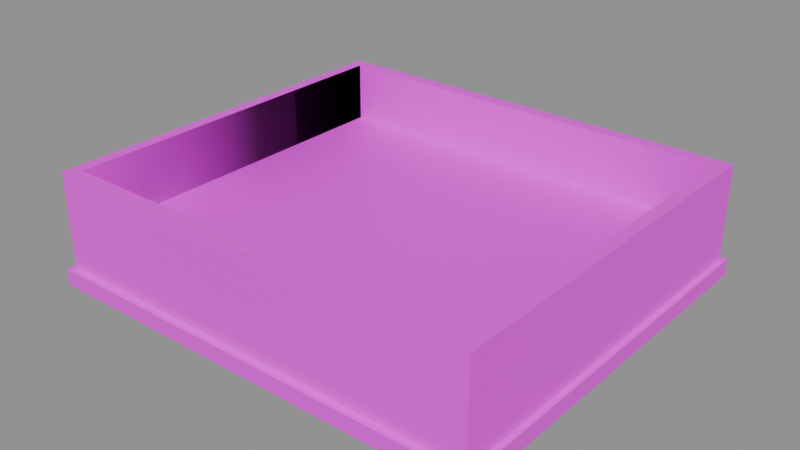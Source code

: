# Source: vr_magwell_on_v_light.blend  (saved by Blender 5.2.45; exported with 4.5.12 LTS)
import bpy
from mathutils import Matrix  # noqa: F401  (used for matrix-valued properties, if any)

bpy.ops.wm.read_factory_settings(use_empty=True)
scene = bpy.context.scene
scene.name = 'Scene'

# ---- collections
col_anchors = bpy.data.collections.new('anchors'); scene.collection.children.link(col_anchors)

# ---- images (referenced by path relative to the original .blend; pixels are not part of the script)
import os
ASSET_DIR = os.environ.get("B2B_ASSET_DIR", "")  # directory of the original .blend (textures are referenced by path, not embedded)
HERE = os.path.dirname(os.path.abspath(__file__))  # packed textures are extracted next to this script under _unpacked/

def load_image(name, relpath, width, height, colorspace="sRGB"):
    """Load a texture the original file referenced (path relative to the .blend, or extracted next to this script)."""
    p = next((c for c in (os.path.join(HERE, relpath), os.path.join(ASSET_DIR, relpath)) if relpath and os.path.exists(c)), "")
    if p:
        img = bpy.data.images.load(p, check_existing=True)
        img.name = name
    else:  # same state as the original file: an image datablock whose file is absent (Cycles renders it pink)
        img = bpy.data.images.new(name, width, height)
        img.source = "FILE"
        img.filepath = "//" + (relpath or name)
    img.colorspace_settings.name = colorspace
    return img
img_vr_magwell_on_v_light_skin0 = load_image('vr_magwell_on_v_light_skin0', 'vr_magwell_on_v_light_skin0.png', 1024, 1024, 'sRGB')

# ---- materials (node trees are filled in below, after node groups)
mat_vr_magwell_on_v_light = bpy.data.materials.new('vr_magwell_on_v_light')

# ---- material node trees
mat_vr_magwell_on_v_light.use_nodes = True; mat_vr_magwell_on_v_light.node_tree.nodes.clear()
_N = mat_vr_magwell_on_v_light.node_tree.nodes; _L = mat_vr_magwell_on_v_light.node_tree.links
n0 = _N.new('ShaderNodeBsdfPrincipled'); n0.name = 'Principled BSDF'; n0.location = (-200, 100)
n0.inputs[10].default_value = 0.005
n1 = _N.new('ShaderNodeOutputMaterial'); n1.name = 'Material Output'; n1.location = (200, 100)
n2 = _N.new('ShaderNodeTexImage'); n2.name = 'Image Texture'; n2.location = (0, 0)
n2.image = img_vr_magwell_on_v_light_skin0
n2.interpolation = 'Closest'
_L.new(n0.outputs[0], n1.inputs[0])
_L.new(n2.outputs[0], n0.inputs[0])
n1.is_active_output = True

# ---- meshes
me_vr_magwell_on_v_light = bpy.data.meshes.new('vr_magwell_on_v_light')
me_vr_magwell_on_v_light.from_pydata([(9.563, -1.899, 1.939), (9.563, 1.899, 1.939), (9.563, 1.899, 3.0), (9.563, -1.899, 3.0), (9.442, 1.899, 1.939), (9.442, 1.899, 3.0), (9.442, -1.899, 1.939), (9.442, -1.899, 3.0), (9.511, 0.007686, 3.0), (9.511, 0.007686, 1.939), (13.76, -1.899, 1.939), (13.76, 1.899, 1.939), (13.76, 1.899, 3.0), (13.76, -1.899, 3.0), (13.64, 1.899, 1.939), (13.64, 1.899, 3.0), (13.64, -1.899, 1.939), (13.64, -1.899, 3.0), (13.69, 0.007686, 3.0), (13.69, 0.007686, 1.939), (13.64, -1.776, 1.939), (13.64, -1.776, 3.0), (9.563, -1.776, 1.939), (9.563, -1.776, 3.0), (11.61, -1.837, 3.0), (11.61, -1.837, 1.939), (13.64, 1.776, 1.939), (13.64, 1.776, 3.0), (9.563, 1.776, 1.939), (9.563, 1.776, 3.0), (11.61, 1.837, 3.0), (11.61, 1.837, 1.939), (9.633, -1.96, 1.9), (9.633, 1.96, 1.9), (9.633, 1.96, 2.06), (9.633, -1.96, 2.06), (9.39, 1.96, 1.9), (9.39, 1.96, 2.06), (9.39, -1.96, 1.9), (9.39, -1.96, 2.06), (9.511, 0.007686, 2.06), (9.511, 0.007686, 1.9), (13.81, -1.96, 1.9), (13.81, 1.96, 1.9), (13.81, 1.96, 2.06), (13.81, -1.96, 2.06), (13.57, 1.96, 1.9), (13.57, 1.96, 2.06), (13.57, -1.96, 1.9), (13.57, -1.96, 2.06), (13.69, 0.007686, 2.06), (13.69, 0.007686, 1.9), (13.57, -1.714, 1.9), (13.57, -1.714, 2.06), (9.633, -1.714, 1.9), (9.633, -1.714, 2.06), (11.61, -1.837, 2.06), (11.61, -1.837, 1.9), (13.57, 1.714, 1.9), (13.57, 1.714, 2.06), (9.633, 1.714, 1.9), (9.633, 1.714, 2.06), (11.61, 1.837, 2.06), (11.61, 1.837, 1.9), (13.69, -1.837, 2.349), (13.69, 1.837, 2.349), (13.69, 1.837, 2.409), (13.69, -1.837, 2.409), (9.511, 1.837, 2.349), (9.511, 1.837, 2.409), (9.511, -1.837, 2.349), (9.511, -1.837, 2.409), (11.61, 0.007686, 2.409), (11.61, 0.007686, 2.349)], [], [(0, 1, 2), (0, 2, 3), (1, 4, 5), (1, 5, 2), (4, 6, 7), (4, 7, 5), (6, 0, 3), (6, 3, 7), (8, 3, 2), (8, 2, 5), (8, 5, 7), (8, 7, 3), (9, 1, 0), (9, 4, 1), (9, 6, 4), (9, 0, 6), (10, 11, 12), (10, 12, 13), (11, 14, 15), (11, 15, 12), (14, 16, 17), (14, 17, 15), (16, 10, 13), (16, 13, 17), (18, 13, 12), (18, 12, 15), (18, 15, 17), (18, 17, 13), (19, 11, 10), (19, 14, 11), (19, 16, 14), (19, 10, 16), (16, 20, 21), (16, 21, 17), (20, 22, 23), (20, 23, 21), (22, 0, 3), (22, 3, 23), (0, 16, 17), (0, 17, 3), (24, 17, 21), (24, 21, 23), (24, 23, 3), (24, 3, 17), (25, 20, 16), (25, 22, 20), (25, 0, 22), (25, 16, 0), (26, 14, 15), (26, 15, 27), (14, 1, 2), (14, 2, 15), (1, 28, 29), (1, 29, 2), (28, 26, 27), (28, 27, 29), (30, 27, 15), (30, 15, 2), (30, 2, 29), (30, 29, 27), (31, 14, 26), (31, 1, 14), (31, 28, 1), (31, 26, 28), (32, 33, 34), (32, 34, 35), (33, 36, 37), (33, 37, 34), (36, 38, 39), (36, 39, 37), (38, 32, 35), (38, 35, 39), (40, 35, 34), (40, 34, 37), (40, 37, 39), (40, 39, 35), (41, 33, 32), (41, 36, 33), (41, 38, 36), (41, 32, 38), (42, 43, 44), (42, 44, 45), (43, 46, 47), (43, 47, 44), (46, 48, 49), (46, 49, 47), (48, 42, 45), (48, 45, 49), (50, 45, 44), (50, 44, 47), (50, 47, 49), (50, 49, 45), (51, 43, 42), (51, 46, 43), (51, 48, 46), (51, 42, 48), (48, 52, 53), (48, 53, 49), (52, 54, 55), (52, 55, 53), (54, 32, 35), (54, 35, 55), (32, 48, 49), (32, 49, 35), (56, 49, 53), (56, 53, 55), (56, 55, 35), (56, 35, 49), (57, 52, 48), (57, 54, 52), (57, 32, 54), (57, 48, 32), (58, 46, 47), (58, 47, 59), (46, 33, 34), (46, 34, 47), (33, 60, 61), (33, 61, 34), (60, 58, 59), (60, 59, 61), (62, 59, 47), (62, 47, 34), (62, 34, 61), (62, 61, 59), (63, 46, 58), (63, 33, 46), (63, 60, 33), (63, 58, 60), (64, 65, 66), (64, 66, 67), (65, 68, 69), (65, 69, 66), (68, 70, 71), (68, 71, 69), (70, 64, 67), (70, 67, 71), (72, 67, 66), (72, 66, 69), (72, 69, 71), (72, 71, 67), (73, 65, 64), (73, 68, 65), (73, 70, 68), (73, 64, 70)])
me_vr_magwell_on_v_light.polygons.foreach_set('use_smooth', [True] * 144)
_k = set([(0, 1), (0, 6), (0, 16), (0, 22), (1, 4), (1, 14), (1, 28), (2, 3), (2, 5), (2, 15), (2, 29), (3, 7), (3, 17), (3, 23), (4, 5), (4, 6), (5, 7), (6, 7), (10, 11), (10, 13), (10, 16), (11, 12), (11, 14), (12, 13), (12, 15), (13, 17), (14, 16), (14, 26), (15, 17), (15, 27), (16, 20), (17, 21), (20, 21), (20, 22), (21, 23), (22, 23), (26, 27), (26, 28), (27, 29), (28, 29), (32, 33), (32, 38), (32, 48), (32, 54), (33, 36), (33, 46), (33, 60), (34, 35), (34, 37), (34, 47), (34, 61), (35, 39), (35, 49), (35, 55), (36, 37), (36, 38), (37, 39), (38, 39), (42, 43), (42, 45), (42, 48), (43, 44), (43, 46), (44, 45), (44, 47), (45, 49), (46, 48), (46, 58), (47, 49), (47, 59), (48, 52), (49, 53), (52, 53), (52, 54), (53, 55), (54, 55), (58, 59), (58, 60), (59, 61), (60, 61), (64, 65), (64, 67), (64, 70), (65, 66), (65, 68), (66, 67), (66, 69), (67, 71), (68, 69), (68, 70), (69, 71), (70, 71)])
me_vr_magwell_on_v_light.attributes.new('sharp_edge', 'BOOLEAN', 'EDGE').data.foreach_set('value', [ (min(e.vertices), max(e.vertices)) in _k for e in me_vr_magwell_on_v_light.edges])
_uv = me_vr_magwell_on_v_light.uv_layers.new(name='UVMap')
_uv.uv.foreach_set('vector', [0.5234, 0.7578, 0.9922, 0.7578, 0.9922, 0.9766, 0.5234, 0.7578, 0.9922, 0.9766, 0.5234, 0.9766, 0.5234, 0.7578, 0.9922, 0.7578, 0.9922, 0.9766, 0.5234, 0.7578, 0.9922, 0.9766, 0.5234, 0.9766, 0.5234, 0.7578, 0.9922, 0.7578, 0.9922, 0.9766, 0.5234, 0.7578, 0.9922, 0.9766, 0.5234, 0.9766, 0.5234, 0.7578, 0.9922, 0.7578, 0.9922, 0.9766, 0.5234, 0.7578, 0.9922, 0.9766, 0.5234, 0.9766, 0.2578, 0.1172, 0.4922, 0.2266, 0.4922, 0.007812, 0.2578, 0.1172, 0.4922, 0.007812, 0.02344, 0.007812, 0.2578, 0.1172, 0.02344, 0.007812, 0.02344, 0.2266, 0.2578, 0.1172, 0.02344, 0.2266, 0.4922, 0.2266, 0.2578, 0.1172, 0.4922, 0.007812, 0.4922, 0.2266, 0.2578, 0.1172, 0.02344, 0.007812, 0.4922, 0.007812, 0.2578, 0.1172, 0.02344, 0.2266, 0.02344, 0.007812, 0.2578, 0.1172, 0.4922, 0.2266, 0.02344, 0.2266, 0.5234, 0.7578, 0.9922, 0.7578, 0.9922, 0.9766, 0.5234, 0.7578, 0.9922, 0.9766, 0.5234, 0.9766, 0.5234, 0.7578, 0.9922, 0.7578, 0.9922, 0.9766, 0.5234, 0.7578, 0.9922, 0.9766, 0.5234, 0.9766, 0.5234, 0.7578, 0.9922, 0.7578, 0.9922, 0.9766, 0.5234, 0.7578, 0.9922, 0.9766, 0.5234, 0.9766, 0.5234, 0.7578, 0.9922, 0.7578, 0.9922, 0.9766, 0.5234, 0.7578, 0.9922, 0.9766, 0.5234, 0.9766, 0.2578, 0.1172, 0.4922, 0.2266, 0.4922, 0.007812, 0.2578, 0.1172, 0.4922, 0.007812, 0.02344, 0.007812, 0.2578, 0.1172, 0.02344, 0.007812, 0.02344, 0.2266, 0.2578, 0.1172, 0.02344, 0.2266, 0.4922, 0.2266, 0.2578, 0.1172, 0.4922, 0.007812, 0.4922, 0.2266, 0.2578, 0.1172, 0.02344, 0.007812, 0.4922, 0.007812, 0.2578, 0.1172, 0.02344, 0.2266, 0.02344, 0.007812, 0.2578, 0.1172, 0.4922, 0.2266, 0.02344, 0.2266, 0.5234, 0.7578, 0.9922, 0.7578, 0.9922, 0.9766, 0.5234, 0.7578, 0.9922, 0.9766, 0.5234, 0.9766, 0.5234, 0.7578, 0.9922, 0.7578, 0.9922, 0.9766, 0.5234, 0.7578, 0.9922, 0.9766, 0.5234, 0.9766, 0.5234, 0.7578, 0.9922, 0.7578, 0.9922, 0.9766, 0.5234, 0.7578, 0.9922, 0.9766, 0.5234, 0.9766, 0.5234, 0.7578, 0.9922, 0.7578, 0.9922, 0.9766, 0.5234, 0.7578, 0.9922, 0.9766, 0.5234, 0.9766, 0.2578, 0.1172, 0.4922, 0.2266, 0.4922, 0.007812, 0.2578, 0.1172, 0.4922, 0.007812, 0.02344, 0.007812, 0.2578, 0.1172, 0.02344, 0.007812, 0.02344, 0.2266, 0.2578, 0.1172, 0.02344, 0.2266, 0.4922, 0.2266, 0.2578, 0.1172, 0.4922, 0.007812, 0.4922, 0.2266, 0.2578, 0.1172, 0.02344, 0.007812, 0.4922, 0.007812, 0.2578, 0.1172, 0.02344, 0.2266, 0.02344, 0.007812, 0.2578, 0.1172, 0.4922, 0.2266, 0.02344, 0.2266, 0.5234, 0.7578, 0.9922, 0.7578, 0.9922, 0.9766, 0.5234, 0.7578, 0.9922, 0.9766, 0.5234, 0.9766, 0.5234, 0.7578, 0.9922, 0.7578, 0.9922, 0.9766, 0.5234, 0.7578, 0.9922, 0.9766, 0.5234, 0.9766, 0.5234, 0.7578, 0.9922, 0.7578, 0.9922, 0.9766, 0.5234, 0.7578, 0.9922, 0.9766, 0.5234, 0.9766, 0.5234, 0.7578, 0.9922, 0.7578, 0.9922, 0.9766, 0.5234, 0.7578, 0.9922, 0.9766, 0.5234, 0.9766, 0.2578, 0.1172, 0.4922, 0.2266, 0.4922, 0.007812, 0.2578, 0.1172, 0.4922, 0.007812, 0.02344, 0.007812, 0.2578, 0.1172, 0.02344, 0.007812, 0.02344, 0.2266, 0.2578, 0.1172, 0.02344, 0.2266, 0.4922, 0.2266, 0.2578, 0.1172, 0.4922, 0.007812, 0.4922, 0.2266, 0.2578, 0.1172, 0.02344, 0.007812, 0.4922, 0.007812, 0.2578, 0.1172, 0.02344, 0.2266, 0.02344, 0.007812, 0.2578, 0.1172, 0.4922, 0.2266, 0.02344, 0.2266, 0.5234, 0.7578, 0.9922, 0.7578, 0.9922, 0.9766, 0.5234, 0.7578, 0.9922, 0.9766, 0.5234, 0.9766, 0.5234, 0.7578, 0.9922, 0.7578, 0.9922, 0.9766, 0.5234, 0.7578, 0.9922, 0.9766, 0.5234, 0.9766, 0.5234, 0.7578, 0.9922, 0.7578, 0.9922, 0.9766, 0.5234, 0.7578, 0.9922, 0.9766, 0.5234, 0.9766, 0.5234, 0.7578, 0.9922, 0.7578, 0.9922, 0.9766, 0.5234, 0.7578, 0.9922, 0.9766, 0.5234, 0.9766, 0.7578, 0.8672, 0.9922, 0.9766, 0.9922, 0.7578, 0.7578, 0.8672, 0.9922, 0.7578, 0.5078, 0.7578, 0.7578, 0.8672, 0.5078, 0.7578, 0.5078, 0.9766, 0.7578, 0.8672, 0.5078, 0.9766, 0.9922, 0.9766, 0.7578, 0.8672, 0.9922, 0.7578, 0.9922, 0.9766, 0.7578, 0.8672, 0.5078, 0.7578, 0.9922, 0.7578, 0.7578, 0.8672, 0.5078, 0.9766, 0.5078, 0.7578, 0.7578, 0.8672, 0.9922, 0.9766, 0.5078, 0.9766, 0.5234, 0.7578, 0.9922, 0.7578, 0.9922, 0.9766, 0.5234, 0.7578, 0.9922, 0.9766, 0.5234, 0.9766, 0.5234, 0.7578, 0.9922, 0.7578, 0.9922, 0.9766, 0.5234, 0.7578, 0.9922, 0.9766, 0.5234, 0.9766, 0.5234, 0.7578, 0.9922, 0.7578, 0.9922, 0.9766, 0.5234, 0.7578, 0.9922, 0.9766, 0.5234, 0.9766, 0.5234, 0.7578, 0.9922, 0.7578, 0.9922, 0.9766, 0.5234, 0.7578, 0.9922, 0.9766, 0.5234, 0.9766, 0.7578, 0.8672, 0.9922, 0.9766, 0.9922, 0.7578, 0.7578, 0.8672, 0.9922, 0.7578, 0.5078, 0.7578, 0.7578, 0.8672, 0.5078, 0.7578, 0.5078, 0.9766, 0.7578, 0.8672, 0.5078, 0.9766, 0.9922, 0.9766, 0.7578, 0.8672, 0.9922, 0.7578, 0.9922, 0.9766, 0.7578, 0.8672, 0.5078, 0.7578, 0.9922, 0.7578, 0.7578, 0.8672, 0.5078, 0.9766, 0.5078, 0.7578, 0.7578, 0.8672, 0.9922, 0.9766, 0.5078, 0.9766, 0.5234, 0.7578, 0.9922, 0.7578, 0.9922, 0.9766, 0.5234, 0.7578, 0.9922, 0.9766, 0.5234, 0.9766, 0.5234, 0.7578, 0.9922, 0.7578, 0.9922, 0.9766, 0.5234, 0.7578, 0.9922, 0.9766, 0.5234, 0.9766, 0.5234, 0.7578, 0.9922, 0.7578, 0.9922, 0.9766, 0.5234, 0.7578, 0.9922, 0.9766, 0.5234, 0.9766, 0.5234, 0.7578, 0.9922, 0.7578, 0.9922, 0.9766, 0.5234, 0.7578, 0.9922, 0.9766, 0.5234, 0.9766, 0.7578, 0.8672, 0.9922, 0.9766, 0.9922, 0.7578, 0.7578, 0.8672, 0.9922, 0.7578, 0.5234, 0.7578, 0.7578, 0.8672, 0.5234, 0.7578, 0.5234, 0.9766, 0.7578, 0.8672, 0.5234, 0.9766, 0.9922, 0.9766, 0.7578, 0.8672, 0.9922, 0.7578, 0.9922, 0.9766, 0.7578, 0.8672, 0.5234, 0.7578, 0.9922, 0.7578, 0.7578, 0.8672, 0.5234, 0.9766, 0.5234, 0.7578, 0.7578, 0.8672, 0.9922, 0.9766, 0.5234, 0.9766, 0.5234, 0.7578, 0.9922, 0.7578, 0.9922, 0.9766, 0.5234, 0.7578, 0.9922, 0.9766, 0.5234, 0.9766, 0.5234, 0.7578, 0.9922, 0.7578, 0.9922, 0.9766, 0.5234, 0.7578, 0.9922, 0.9766, 0.5234, 0.9766, 0.5234, 0.7578, 0.9922, 0.7578, 0.9922, 0.9766, 0.5234, 0.7578, 0.9922, 0.9766, 0.5234, 0.9766, 0.5234, 0.7578, 0.9922, 0.7578, 0.9922, 0.9766, 0.5234, 0.7578, 0.9922, 0.9766, 0.5234, 0.9766, 0.7578, 0.8672, 0.9922, 0.9766, 0.9922, 0.7578, 0.7578, 0.8672, 0.9922, 0.7578, 0.5234, 0.7578, 0.7578, 0.8672, 0.5234, 0.7578, 0.5234, 0.9766, 0.7578, 0.8672, 0.5234, 0.9766, 0.9922, 0.9766, 0.7578, 0.8672, 0.9922, 0.7578, 0.9922, 0.9766, 0.7578, 0.8672, 0.5234, 0.7578, 0.9922, 0.7578, 0.7578, 0.8672, 0.5234, 0.9766, 0.5234, 0.7578, 0.7578, 0.8672, 0.9922, 0.9766, 0.5234, 0.9766, 0.5234, 0.007812, 0.7422, 0.007812, 0.7422, 0.2266, 0.5234, 0.007812, 0.7422, 0.2266, 0.5234, 0.2266, 0.5234, 0.007812, 0.7422, 0.007812, 0.7422, 0.2266, 0.5234, 0.007812, 0.7422, 0.2266, 0.5234, 0.2266, 0.5234, 0.007812, 0.7422, 0.007812, 0.7422, 0.2266, 0.5234, 0.007812, 0.7422, 0.2266, 0.5234, 0.2266, 0.5234, 0.007812, 0.7422, 0.007812, 0.7422, 0.2266, 0.5234, 0.007812, 0.7422, 0.2266, 0.5234, 0.2266, 0.6328, 0.1172, 0.7422, 0.2266, 0.7422, 0.007812, 0.6328, 0.1172, 0.7422, 0.007812, 0.5234, 0.007812, 0.6328, 0.1172, 0.5234, 0.007812, 0.5234, 0.2266, 0.6328, 0.1172, 0.5234, 0.2266, 0.7422, 0.2266, 0.6328, 0.1172, 0.7422, 0.007812, 0.7422, 0.2266, 0.6328, 0.1172, 0.5234, 0.007812, 0.7422, 0.007812, 0.6328, 0.1172, 0.5234, 0.2266, 0.5234, 0.007812, 0.6328, 0.1172, 0.7422, 0.2266, 0.5234, 0.2266])
me_vr_magwell_on_v_light.materials.append(mat_vr_magwell_on_v_light)
me_vr_magwell_on_v_light.update()

# ---- objects
ob_vr_magwell_on_v_light = bpy.data.objects.new('vr_magwell_on_v_light', me_vr_magwell_on_v_light)

# ---- transforms, parenting, visibility, modifiers, constraints
ob_vr_magwell_on_v_light.location = (0.0, 0.0, 0.0)

# ---- collection membership
scene.collection.objects.link(ob_vr_magwell_on_v_light)

# ---- scene / render settings (as saved in the file)
scene.frame_start = 1; scene.frame_end = 250; scene.frame_set(1)
scene.render.engine = 'BLENDER_EEVEE_NEXT'
scene.render.bake_bias = 0.0
scene.render.bake_samples = 0
scene.render.compositor_device = 'GPU'
scene.eevee.use_volume_custom_range = False
scene.eevee.fast_gi_thickness_near = 0.1
scene.eevee.fast_gi_thickness_far = 0.0
scene.eevee.ray_tracing_options.screen_trace_thickness = 0.1
bpy.context.view_layer.update()

# ---- added for rendering (the .blend has no active camera and no usable light): camera, sun + grey world if the file has none
cam_auto = bpy.data.cameras.new('AutoCamera')
cam_auto.lens = 50.0
cam_auto.sensor_width = 36.0
cam_auto.clip_end = 1000.0
ob_auto_camera = bpy.data.objects.new('AutoCamera', cam_auto)
scene.collection.objects.link(ob_auto_camera)
ob_auto_camera.location = (17.16, -6.67205, 6.89803)
ob_auto_camera.rotation_euler = (1.09748, -7.21219e-08, 0.694738)
scene.camera = ob_auto_camera
light_auto_sun = bpy.data.lights.new('AutoSun', 'SUN')
light_auto_sun.energy = 3.0
light_auto_sun.angle = 0.0523599
ob_auto_sun = bpy.data.objects.new('AutoSun', light_auto_sun)
scene.collection.objects.link(ob_auto_sun)
ob_auto_sun.rotation_euler = (0.872665, 0.174533, 0.523599)
if scene.world is None:
    world_auto = bpy.data.worlds.new('AutoWorld')
    world_auto.color = (0.3, 0.3, 0.3)
    scene.world = world_auto
bpy.context.view_layer.update()

